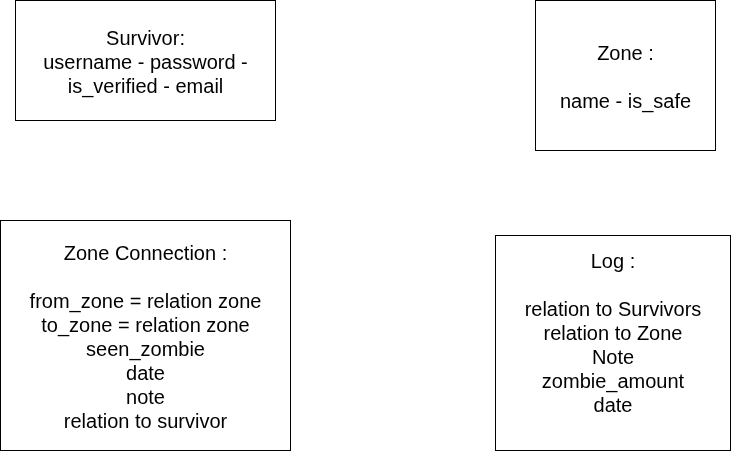

The diagram above was exported from draw.io. Its source (the exported page's mxGraphModel, read from the mxfile embedded in the PNG):
<mxGraphModel dx="1426" dy="695" grid="1" gridSize="10" guides="1" tooltips="1" connect="1" arrows="1" fold="1" page="1" pageScale="1" pageWidth="850" pageHeight="1100" math="0" shadow="0">
  <root>
    <mxCell id="0" />
    <mxCell id="1" parent="0" />
    <mxCell id="yPyT-iFx4aSO2X5-KBG4-1" value="Survivor:&lt;br&gt;username - password - is_verified - email" style="rounded=0;whiteSpace=wrap;html=1;fontSize=20;" vertex="1" parent="1">
      <mxGeometry x="80" y="80" width="260" height="120" as="geometry" />
    </mxCell>
    <mxCell id="yPyT-iFx4aSO2X5-KBG4-2" value="Zone :&lt;br&gt;&lt;br&gt;name - is_safe" style="rounded=0;whiteSpace=wrap;html=1;fontSize=20;" vertex="1" parent="1">
      <mxGeometry x="600" y="80" width="180" height="150" as="geometry" />
    </mxCell>
    <mxCell id="yPyT-iFx4aSO2X5-KBG4-4" value="Zone Connection :&lt;br&gt;&lt;br&gt;from_zone = relation zone&lt;br&gt;to_zone = relation zone&lt;br&gt;seen_zombie&lt;br&gt;date&lt;br&gt;note&lt;br&gt;relation to survivor" style="rounded=0;whiteSpace=wrap;html=1;fontSize=20;" vertex="1" parent="1">
      <mxGeometry x="65" y="300" width="290" height="230" as="geometry" />
    </mxCell>
    <mxCell id="yPyT-iFx4aSO2X5-KBG4-5" value="Log :&lt;br&gt;&lt;br&gt;relation to Survivors&lt;br&gt;relation to Zone&lt;br&gt;Note&lt;br&gt;zombie_amount&lt;br&gt;date&lt;div&gt;&lt;br/&gt;&lt;/div&gt;" style="rounded=0;whiteSpace=wrap;html=1;fontSize=20;" vertex="1" parent="1">
      <mxGeometry x="560" y="315" width="235" height="215" as="geometry" />
    </mxCell>
  </root>
</mxGraphModel>